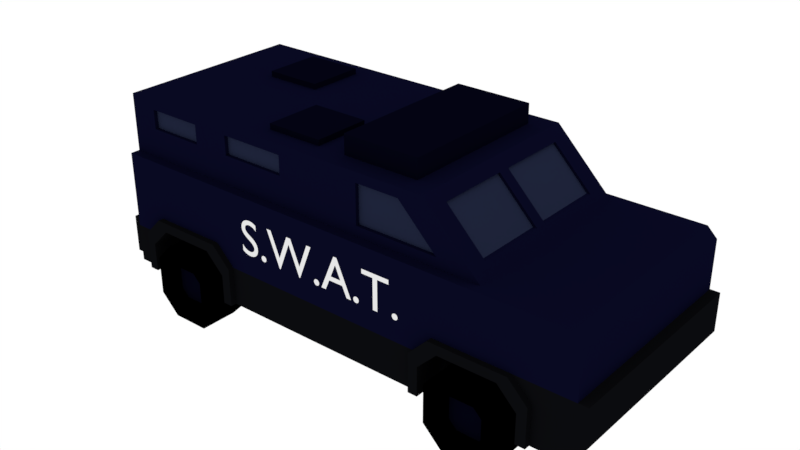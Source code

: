 # Source: SWAT_VEHICLE_1.blend  (saved by Blender 2.79.0; exported with 4.5.12 LTS)
import bpy
from mathutils import Matrix  # noqa: F401  (used for matrix-valued properties, if any)

bpy.ops.wm.read_factory_settings(use_empty=True)
scene = bpy.context.scene
scene.name = 'Scene'

# ---- collections
col_collection_1 = bpy.data.collections.new('Collection 1'); scene.collection.children.link(col_collection_1)

# ---- materials (node trees are filled in below, after node groups)
mat_dark_navy_001 = bpy.data.materials.new('DARK_NAVY.001')
mat_dark_navy_001.alpha_threshold = 0.0
mat_dark_navy_001.roughness = 0.5
mat_white_paint_001 = bpy.data.materials.new('WHITE_PAINT.001')
mat_white_paint_001.alpha_threshold = 0.0
mat_white_paint_001.roughness = 0.5
mat_white_paint_001.line_color = (0.0, 0.0, 0.0, 1.0)
mat_light_blue_001 = bpy.data.materials.new('LIGHT_BLUE.001')
mat_light_blue_001.alpha_threshold = 0.0
mat_light_blue_001.roughness = 0.5
mat_darker_navy_001 = bpy.data.materials.new('DARKER_NAVY.001')
mat_darker_navy_001.alpha_threshold = 0.0
mat_darker_navy_001.roughness = 0.5
mat_black_001 = bpy.data.materials.new('BLACK.001')
mat_black_001.alpha_threshold = 0.0
mat_black_001.roughness = 0.5
mat_black_001.line_color = (0.0, 0.0, 0.0, 1.0)
mat_dark_grey = bpy.data.materials.new('DARK_GREY')
mat_dark_grey.alpha_threshold = 0.0
mat_dark_grey.roughness = 0.5
mat_dark_grey.line_color = (0.0, 0.0, 0.0, 1.0)

# ---- material node trees
mat_dark_navy_001.use_nodes = True; mat_dark_navy_001.node_tree.nodes.clear()
_N = mat_dark_navy_001.node_tree.nodes; _L = mat_dark_navy_001.node_tree.links
n0 = _N.new('ShaderNodeOutputMaterial'); n0.name = 'Material Output'; n0.location = (300, 300)
n1 = _N.new('ShaderNodeBsdfDiffuse'); n1.name = 'Diffuse BSDF'; n1.location = (10, 300)
n1.inputs[0].default_value = (0.002722, 0.002934, 0.01599, 1.0)
_L.new(n1.outputs[0], n0.inputs[0])
n0.is_active_output = True
mat_white_paint_001.use_nodes = True; mat_white_paint_001.node_tree.nodes.clear()
_N = mat_white_paint_001.node_tree.nodes; _L = mat_white_paint_001.node_tree.links
n0 = _N.new('ShaderNodeOutputMaterial'); n0.name = 'Material Output'; n0.location = (300, 300)
n1 = _N.new('ShaderNodeBsdfDiffuse'); n1.name = 'Diffuse BSDF'; n1.location = (10, 300)
_L.new(n1.outputs[0], n0.inputs[0])
n0.is_active_output = True
mat_light_blue_001.use_nodes = True; mat_light_blue_001.node_tree.nodes.clear()
_N = mat_light_blue_001.node_tree.nodes; _L = mat_light_blue_001.node_tree.links
n0 = _N.new('ShaderNodeOutputMaterial'); n0.name = 'Material Output'; n0.location = (300, 300)
n1 = _N.new('ShaderNodeBsdfDiffuse'); n1.name = 'Diffuse BSDF'; n1.location = (10, 300)
n1.inputs[0].default_value = (0.01401, 0.01853, 0.04445, 1.0)
_L.new(n1.outputs[0], n0.inputs[0])
n0.is_active_output = True
mat_darker_navy_001.use_nodes = True; mat_darker_navy_001.node_tree.nodes.clear()
_N = mat_darker_navy_001.node_tree.nodes; _L = mat_darker_navy_001.node_tree.links
n0 = _N.new('ShaderNodeOutputMaterial'); n0.name = 'Material Output'; n0.location = (300, 300)
n1 = _N.new('ShaderNodeBsdfDiffuse'); n1.name = 'Diffuse BSDF'; n1.location = (10, 300)
n1.inputs[0].default_value = (0.001227, 0.001322, 0.006434, 1.0)
_L.new(n1.outputs[0], n0.inputs[0])
n0.is_active_output = True
mat_black_001.use_nodes = True; mat_black_001.node_tree.nodes.clear()
_N = mat_black_001.node_tree.nodes; _L = mat_black_001.node_tree.links
n0 = _N.new('ShaderNodeOutputMaterial'); n0.name = 'Material Output'; n0.location = (300, 300)
n1 = _N.new('ShaderNodeBsdfDiffuse'); n1.name = 'Diffuse BSDF'; n1.location = (10, 300)
n1.inputs[0].default_value = (0.0, 0.0, 0.0, 1.0)
_L.new(n1.outputs[0], n0.inputs[0])
n0.is_active_output = True
mat_dark_grey.use_nodes = True; mat_dark_grey.node_tree.nodes.clear()
_N = mat_dark_grey.node_tree.nodes; _L = mat_dark_grey.node_tree.links
n0 = _N.new('ShaderNodeOutputMaterial'); n0.name = 'Material Output'; n0.location = (300, 300)
n1 = _N.new('ShaderNodeBsdfDiffuse'); n1.name = 'Diffuse BSDF'; n1.location = (10, 300)
n1.inputs[0].default_value = (0.003461, 0.00365, 0.004655, 1.0)
_L.new(n1.outputs[0], n0.inputs[0])
n0.is_active_output = True

# ---- world
world_world = bpy.data.worlds.new('World'); scene.world = world_world
world_world.use_nodes = True; world_world.node_tree.nodes.clear()
_N = world_world.node_tree.nodes; _L = world_world.node_tree.links
n0 = _N.new('ShaderNodeOutputWorld'); n0.name = 'World Output'; n0.location = (300, 300)
n1 = _N.new('ShaderNodeBackground'); n1.name = 'Background'; n1.location = (10, 300)
n1.inputs[0].default_value = (1.0, 1.0, 1.0, 1.0)
_L.new(n1.outputs[0], n0.inputs[0])
n0.is_active_output = True
world_world.color = (0.05088, 0.05088, 0.05088)
world_world.use_sun_shadow = False
world_world.sun_shadow_jitter_overblur = 0.0
world_world.cycles.sampling_method = 'MANUAL'

# ---- meshes
me_cube_006 = bpy.data.meshes.new('Cube.006')
me_cube_006.from_pydata([(-0.35, 1.35, 0.2), (-0.35, 0.85, 0.2), (-0.35, -0.85, 0.2), (-0.5, -0.6, 0.8), (-0.35, -0.35, 0.2), (-0.5, -0.3, 1.1), (-0.55, 1.4, 0.2), (-0.48, 0.05, 1.05), (-0.48, 0.85, 0.95), (-0.48, -0.3793, 0.85), (-0.48, 0.05, 0.85), (-0.55, 0.8, 0.4), (-0.55, -1.1, 0.5), (-0.55, -1.15, 0.5), (-0.48, 0.5, 0.95), (-0.5, 1.5, 0.2), (-0.5, 1.5, 1.1), (-0.4, 1.5, 0.4), (-0.5, 1.5, 0.4), (-0.5, 1.6, 0.2), (-0.5, 1.6, 0.4), (-0.5, 1.5, 0.8), (-0.55, 1.5, 0.2), (-0.55, 1.5, 0.8), (-0.48, 0.5, 1.05), (-0.48, -0.1793, 1.05), (-0.48, 0.85, 1.05), (-0.5, 0.05, 1.05), (-0.5, -0.3793, 0.85), (-0.5, 0.05, 0.85), (-0.5, -0.1793, 1.05), (-0.5, 0.85, 0.95), (-0.5, 0.5, 0.95), (-0.5, 0.85, 1.05), (-0.5, 0.5, 1.05), (-0.48, 1.05, 0.95), (-0.48, 1.05, 1.05), (-0.48, 1.35, 0.95), (-0.48, 1.35, 1.05), (-0.5, 1.35, 0.95), (-0.5, 1.35, 1.05), (-0.5, 1.05, 0.95), (-0.5, 1.05, 1.05), (-0.03, -0.55, 0.85), (-0.4, -0.33, 1.05), (-0.4, 1.48, 0.4), (-0.4, 1.5, 1.05), (-0.4, 1.48, 1.05), (-0.55, -1.05, 0.8), (-0.55, -1.1, 0.75), (-0.55, -0.3, 0.2), (-0.55, -0.9, 0.4), (-0.55, -0.9, 0.2), (-0.58, -0.9, 0.2), (-0.58, -0.85, 0.2), (-0.58, -0.35, 0.2), (-0.58, -0.3, 0.2), (-0.55, -0.4, 0.5), (-0.55, -0.3, 0.4), (-0.55, -0.8, 0.5), (-0.58, -0.4, 0.5), (-0.58, -0.8, 0.5), (-0.58, -0.9, 0.4), (-0.35, -0.75, 0.45), (-0.35, -0.85, 0.35), (-0.35, -0.35, 0.35), (-0.35, -0.45, 0.45), (-0.58, -0.85, 0.35), (-0.58, -0.75, 0.45), (-0.58, -0.45, 0.45), (-0.58, -0.35, 0.35), (-0.58, -0.3001, 0.4), (-0.4, -0.55, 0.85), (-0.4, -0.35, 1.05), (-0.4, -0.53, 0.85), (-0.03, -0.35, 1.05), (-0.55, 0.8, 0.2), (-0.58, 0.8, 0.2), (-0.58, 0.85, 0.2), (-0.58, 1.35, 0.2), (-0.58, 1.4, 0.2), (-0.55, 1.3, 0.5), (-0.55, 1.4, 0.4), (-0.55, 0.9, 0.5), (-0.58, 1.3, 0.5), (-0.58, 0.9, 0.5), (-0.58, 0.8, 0.4), (-0.35, 0.95, 0.45), (-0.35, 0.85, 0.35), (-0.35, 1.35, 0.35), (-0.35, 1.25, 0.45), (-0.58, 0.85, 0.35), (-0.58, 0.95, 0.45), (-0.58, 1.25, 0.45), (-0.58, 1.35, 0.35), (-0.58, 1.4, 0.4), (-0.4, -0.2, 1.1), (-0.4, 0.2, 1.1), (-0.4, -0.2, 1.2), (-0.4, 0.2, 1.2), (-0.03, -0.53, 0.85), (-0.03, -0.33, 1.05), (-0.55, -1.15, 0.3), (-0.55, -1.05, 0.2), (-0.1, 0.35, 1.1), (-0.1, 0.65, 1.1), (-0.4, 0.65, 1.1), (-0.4, 0.35, 1.1), (-0.4, 0.65, 1.13), (-0.1, 0.65, 1.13), (-0.1, 0.35, 1.13), (-0.4, 0.35, 1.13), (-0.55, 0.1593, 0.5863), (-0.55, 0.1324, 0.6515), (-0.55, 0.1033, 0.5863), (-0.55, 0.426, 0.69), (-0.55, 0.4759, 0.5659), (-0.55, 0.5255, 0.69), (-0.55, 0.5514, 0.69), (-0.55, 0.4785, 0.5084), (-0.55, 0.4735, 0.5084), (-0.55, 0.4138, 0.6557), (-0.55, 0.3547, 0.5084), (-0.55, 0.3497, 0.5084), (-0.55, 0.2765, 0.69), (-0.55, 0.3021, 0.69), (-0.55, 0.3512, 0.5659), (-0.55, 0.4014, 0.69), (-0.55, 0.2184, 0.51), (-0.55, 0.192, 0.51), (-0.55, 0.1693, 0.563), (-0.55, 0.09279, 0.563), (-0.55, 0.06876, 0.51), (-0.55, 0.04236, 0.51), (-0.55, 0.1229, 0.6911), (-0.55, 0.1411, 0.6911), (-0.55, 0.2338, 0.5314), (-0.55, 0.235, 0.5331), (-0.55, 0.2363, 0.5346), (-0.55, 0.2378, 0.536), (-0.55, 0.2395, 0.5371), (-0.55, 0.2413, 0.538), (-0.55, 0.2433, 0.5387), (-0.55, 0.2453, 0.5391), (-0.55, 0.2475, 0.5393), (-0.55, 0.2496, 0.5391), (-0.55, 0.2517, 0.5387), (-0.55, 0.2536, 0.538), (-0.55, 0.2555, 0.5371), (-0.55, 0.2572, 0.536), (-0.55, 0.2587, 0.5346), (-0.55, 0.26, 0.5331), (-0.55, 0.2612, 0.5314), (-0.55, 0.2621, 0.5296), (-0.55, 0.2628, 0.5276), (-0.55, 0.2632, 0.5256), (-0.55, 0.2633, 0.5234), (-0.55, 0.2632, 0.5213), (-0.55, 0.2628, 0.5192), (-0.55, 0.2621, 0.5173), (-0.55, 0.2612, 0.5155), (-0.55, 0.26, 0.5138), (-0.55, 0.2587, 0.5123), (-0.55, 0.2572, 0.5109), (-0.55, 0.2555, 0.5098), (-0.55, 0.2536, 0.5088), (-0.55, 0.2517, 0.5082), (-0.55, 0.2496, 0.5077), (-0.55, 0.2475, 0.5076), (-0.55, 0.2453, 0.5077), (-0.55, 0.2433, 0.5082), (-0.55, 0.2413, 0.5088), (-0.55, 0.2395, 0.5098), (-0.55, 0.2378, 0.5109), (-0.55, 0.2363, 0.5123), (-0.55, 0.235, 0.5138), (-0.55, 0.2338, 0.5155), (-0.55, 0.2329, 0.5173), (-0.55, 0.2322, 0.5192), (-0.55, 0.2318, 0.5213), (-0.55, 0.2317, 0.5234), (-0.55, 0.2318, 0.5256), (-0.55, 0.2322, 0.5276), (-0.55, 0.2329, 0.5296), (-0.55, -0.01994, 0.69), (-0.55, -0.01994, 0.6668), (-0.55, -0.08225, 0.6668), (-0.55, -0.08225, 0.51), (-0.55, -0.1081, 0.51), (-0.55, -0.1081, 0.6668), (-0.55, -0.1704, 0.6668), (-0.55, -0.1704, 0.69), (-0.55, -8.309e-05, 0.5155), (-0.55, -0.001004, 0.5173), (-0.55, -0.001685, 0.5192), (-0.55, -0.002109, 0.5213), (-0.55, -0.002254, 0.5234), (-0.55, -0.002109, 0.5256), (-0.55, -0.001685, 0.5276), (-0.55, -0.001004, 0.5296), (-0.55, -8.309e-05, 0.5314), (-0.55, 0.001057, 0.5331), (-0.55, 0.002399, 0.5346), (-0.55, 0.003922, 0.536), (-0.55, 0.005607, 0.5371), (-0.55, 0.007436, 0.538), (-0.55, 0.009388, 0.5387), (-0.55, 0.01144, 0.5391), (-0.55, 0.01359, 0.5393), (-0.55, 0.01573, 0.5391), (-0.55, 0.01778, 0.5387), (-0.55, 0.01974, 0.538), (-0.55, 0.02156, 0.5371), (-0.55, 0.02325, 0.536), (-0.55, 0.02477, 0.5346), (-0.55, 0.02611, 0.5331), (-0.55, 0.02725, 0.5314), (-0.55, 0.02818, 0.5296), (-0.55, 0.02886, 0.5276), (-0.55, 0.02928, 0.5256), (-0.55, 0.02943, 0.5234), (-0.55, 0.02928, 0.5213), (-0.55, 0.02886, 0.5192), (-0.55, 0.02818, 0.5173), (-0.55, 0.02725, 0.5155), (-0.55, 0.02611, 0.5138), (-0.55, 0.02477, 0.5123), (-0.55, 0.02325, 0.5109), (-0.55, 0.02156, 0.5098), (-0.55, 0.01974, 0.5088), (-0.55, 0.01778, 0.5082), (-0.55, 0.01573, 0.5077), (-0.55, 0.01359, 0.5076), (-0.55, 0.01144, 0.5077), (-0.55, 0.009388, 0.5082), (-0.55, 0.007436, 0.5088), (-0.55, 0.005608, 0.5098), (-0.55, 0.003922, 0.5109), (-0.55, 0.002399, 0.5123), (-0.55, 0.001058, 0.5138), (-0.55, 0.5762, 0.5387), (-0.55, 0.5783, 0.5391), (-0.55, 0.5804, 0.5393), (-0.55, 0.5825, 0.5391), (-0.55, 0.5846, 0.5387), (-0.55, 0.5865, 0.538), (-0.55, 0.5884, 0.5371), (-0.55, 0.5901, 0.536), (-0.55, 0.5916, 0.5346), (-0.55, 0.5929, 0.5331), (-0.55, 0.5941, 0.5314), (-0.55, 0.595, 0.5296), (-0.55, 0.5957, 0.5276), (-0.55, 0.5961, 0.5256), (-0.55, 0.5962, 0.5234), (-0.55, 0.5961, 0.5213), (-0.55, 0.5957, 0.5192), (-0.55, 0.595, 0.5173), (-0.55, 0.5941, 0.5155), (-0.55, 0.5929, 0.5138), (-0.55, 0.5916, 0.5123), (-0.55, 0.5901, 0.5109), (-0.55, 0.5884, 0.5098), (-0.55, 0.5865, 0.5088), (-0.55, 0.5846, 0.5082), (-0.55, 0.5825, 0.5077), (-0.55, 0.5804, 0.5076), (-0.55, 0.5783, 0.5077), (-0.55, 0.5762, 0.5082), (-0.55, 0.5742, 0.5088), (-0.55, 0.5724, 0.5098), (-0.55, 0.5707, 0.5109), (-0.55, 0.5692, 0.5123), (-0.55, 0.5679, 0.5138), (-0.55, 0.5667, 0.5155), (-0.55, 0.5658, 0.5173), (-0.55, 0.5651, 0.5192), (-0.55, 0.5647, 0.5213), (-0.55, 0.5646, 0.5234), (-0.55, 0.5647, 0.5256), (-0.55, 0.5651, 0.5276), (-0.55, 0.5658, 0.5296), (-0.55, 0.5667, 0.5314), (-0.55, 0.5679, 0.5331), (-0.55, 0.5692, 0.5346), (-0.55, 0.5707, 0.536), (-0.55, 0.5724, 0.5371), (-0.55, 0.5742, 0.538), (-0.55, -0.2174, 0.5155), (-0.55, -0.2183, 0.5173), (-0.55, -0.219, 0.5192), (-0.55, -0.2194, 0.5213), (-0.55, -0.2195, 0.5234), (-0.55, -0.2194, 0.5256), (-0.55, -0.219, 0.5276), (-0.55, -0.2183, 0.5296), (-0.55, -0.2174, 0.5314), (-0.55, -0.2162, 0.5331), (-0.55, -0.2149, 0.5346), (-0.55, -0.2134, 0.536), (-0.55, -0.2117, 0.5371), (-0.55, -0.2098, 0.538), (-0.55, -0.2079, 0.5387), (-0.55, -0.2058, 0.5391), (-0.55, -0.2037, 0.5393), (-0.55, -0.2015, 0.5391), (-0.55, -0.1995, 0.5387), (-0.55, -0.1975, 0.538), (-0.55, -0.1957, 0.5371), (-0.55, -0.194, 0.536), (-0.55, -0.1925, 0.5346), (-0.55, -0.1912, 0.5331), (-0.55, -0.19, 0.5314), (-0.55, -0.1891, 0.5296), (-0.55, -0.1884, 0.5276), (-0.55, -0.188, 0.5256), (-0.55, -0.1878, 0.5234), (-0.55, -0.188, 0.5213), (-0.55, -0.1884, 0.5192), (-0.55, -0.1891, 0.5173), (-0.55, -0.19, 0.5155), (-0.55, -0.1912, 0.5138), (-0.55, -0.1925, 0.5123), (-0.55, -0.194, 0.5109), (-0.55, -0.1957, 0.5098), (-0.55, -0.1975, 0.5088), (-0.55, -0.1995, 0.5082), (-0.55, -0.2015, 0.5077), (-0.55, -0.2037, 0.5076), (-0.55, -0.2058, 0.5077), (-0.55, -0.2079, 0.5082), (-0.55, -0.2098, 0.5088), (-0.55, -0.2117, 0.5098), (-0.55, -0.2134, 0.5109), (-0.55, -0.2149, 0.5123), (-0.55, -0.2162, 0.5138), (-0.55, 0.6319, 0.5214), (-0.55, 0.6278, 0.5261), (-0.55, 0.6242, 0.5312), (-0.55, 0.6214, 0.5369), (-0.55, 0.6193, 0.543), (-0.55, 0.6181, 0.5495), (-0.55, 0.6176, 0.5564), (-0.55, 0.6192, 0.5696), (-0.55, 0.6234, 0.5807), (-0.55, 0.6298, 0.59), (-0.55, 0.6378, 0.5979), (-0.55, 0.6469, 0.6047), (-0.55, 0.6566, 0.6106), (-0.55, 0.6662, 0.6161), (-0.55, 0.6753, 0.6215), (-0.55, 0.6833, 0.627), (-0.55, 0.6897, 0.633), (-0.55, 0.694, 0.6398), (-0.55, 0.6955, 0.6478), (-0.55, 0.6953, 0.6509), (-0.55, 0.6945, 0.6538), (-0.55, 0.6934, 0.6565), (-0.55, 0.6918, 0.659), (-0.55, 0.6898, 0.6612), (-0.55, 0.6875, 0.6632), (-0.55, 0.6848, 0.665), (-0.55, 0.6818, 0.6664), (-0.55, 0.6785, 0.6676), (-0.55, 0.6749, 0.6685), (-0.55, 0.671, 0.669), (-0.55, 0.667, 0.6692), (-0.55, 0.6639, 0.6691), (-0.55, 0.6607, 0.6688), (-0.55, 0.6574, 0.6683), (-0.55, 0.654, 0.6675), (-0.55, 0.6506, 0.6665), (-0.55, 0.6471, 0.6652), (-0.55, 0.6435, 0.6637), (-0.55, 0.6398, 0.6617), (-0.55, 0.6361, 0.6595), (-0.55, 0.6323, 0.6569), (-0.55, 0.6286, 0.6538), (-0.55, 0.6247, 0.6504), (-0.55, 0.6247, 0.6797), (-0.55, 0.6279, 0.6818), (-0.55, 0.6312, 0.6836), (-0.55, 0.6344, 0.6853), (-0.55, 0.6377, 0.6868), (-0.55, 0.6411, 0.6881), (-0.55, 0.6444, 0.6892), (-0.55, 0.6478, 0.6902), (-0.55, 0.6512, 0.691), (-0.55, 0.6546, 0.6916), (-0.55, 0.658, 0.692), (-0.55, 0.6614, 0.6923), (-0.55, 0.6649, 0.6924), (-0.55, 0.6729, 0.692), (-0.55, 0.6804, 0.6909), (-0.55, 0.6873, 0.689), (-0.55, 0.6937, 0.6865), (-0.55, 0.6995, 0.6832), (-0.55, 0.7046, 0.6794), (-0.55, 0.709, 0.6749), (-0.55, 0.7127, 0.6698), (-0.55, 0.7156, 0.6642), (-0.55, 0.7178, 0.6581), (-0.55, 0.7191, 0.6515), (-0.55, 0.7195, 0.6444), (-0.55, 0.718, 0.6329), (-0.55, 0.7138, 0.6231), (-0.55, 0.7074, 0.6146), (-0.55, 0.6993, 0.6071), (-0.55, 0.6902, 0.6005), (-0.55, 0.6806, 0.5944), (-0.55, 0.6709, 0.5885), (-0.55, 0.6618, 0.5827), (-0.55, 0.6538, 0.5765), (-0.55, 0.6474, 0.5698), (-0.55, 0.6432, 0.5622), (-0.55, 0.6416, 0.5535), (-0.55, 0.6418, 0.551), (-0.55, 0.6424, 0.5484), (-0.55, 0.6434, 0.5458), (-0.55, 0.6448, 0.5432), (-0.55, 0.6466, 0.5407), (-0.55, 0.6488, 0.5384), (-0.55, 0.6514, 0.5363), (-0.55, 0.6544, 0.5345), (-0.55, 0.6579, 0.533), (-0.55, 0.6618, 0.5318), (-0.55, 0.6662, 0.5311), (-0.55, 0.6709, 0.5308), (-0.55, 0.6753, 0.531), (-0.55, 0.6797, 0.5316), (-0.55, 0.684, 0.5325), (-0.55, 0.6882, 0.5339), (-0.55, 0.6923, 0.5355), (-0.55, 0.6964, 0.5376), (-0.55, 0.7004, 0.54), (-0.55, 0.7042, 0.5427), (-0.55, 0.708, 0.5458), (-0.55, 0.7116, 0.5492), (-0.55, 0.7151, 0.5529), (-0.55, 0.7185, 0.557), (-0.55, 0.7185, 0.5242), (-0.55, 0.7147, 0.5215), (-0.55, 0.7109, 0.5191), (-0.55, 0.707, 0.5168), (-0.55, 0.703, 0.5149), (-0.55, 0.699, 0.5131), (-0.55, 0.6949, 0.5117), (-0.55, 0.6907, 0.5104), (-0.55, 0.6865, 0.5094), (-0.55, 0.682, 0.5086), (-0.55, 0.6775, 0.508), (-0.55, 0.6729, 0.5077), (-0.55, 0.668, 0.5076), (-0.55, 0.6609, 0.508), (-0.55, 0.6542, 0.5093), (-0.55, 0.6479, 0.5113), (-0.55, 0.6421, 0.514), (-0.55, 0.6367, 0.5174), (-0.6, -0.7, 0.2586), (-0.6, -0.6586, 0.3), (-0.6, -0.6586, 0.1), (-0.6, -0.7, 0.1414), (-0.6, -0.5414, 0.3), (-0.6, -0.5, 0.2586), (-0.6, -0.5, 0.1414), (-0.6, -0.5414, 0.1), (-0.4, -0.7, 0.4), (-0.4, -0.8, 0.3), (-0.4, -0.8, 0.1), (-0.4, -0.7, 5.96e-08), (-0.4, -0.4, 0.3), (-0.4, -0.5, 0.4), (-0.4, -0.5, 5.96e-08), (-0.4, -0.4, 0.1), (-0.6, -0.5, 5.96e-08), (-0.6, -0.4, 0.1), (-0.6, -0.8, 0.1), (-0.6, -0.7, 5.96e-08), (-0.6, -0.7, 0.4), (-0.6, -0.8, 0.3), (-0.6, -0.4, 0.3), (-0.6, -0.5, 0.4), (-0.6, 1.0, 0.2586), (-0.6, 1.041, 0.3), (-0.6, 1.041, 0.1), (-0.6, 1.0, 0.1414), (-0.6, 1.159, 0.3), (-0.6, 1.2, 0.2586), (-0.6, 1.2, 0.1414), (-0.6, 1.159, 0.1), (-0.4, 1.0, 0.4), (-0.4, 0.9, 0.3), (-0.4, 0.9, 0.1), (-0.4, 1.0, 5.96e-08), (-0.4, 1.3, 0.3), (-0.4, 1.2, 0.4), (-0.4, 1.2, 5.96e-08), (-0.4, 1.3, 0.1), (-0.6, 1.2, 5.96e-08), (-0.6, 1.3, 0.1), (-0.6, 0.9, 0.1), (-0.6, 1.0, 5.96e-08), (-0.6, 1.0, 0.4), (-0.6, 0.9, 0.3), (-0.6, 1.3, 0.3), (-0.6, 1.2, 0.4), (-0.55, -0.5414, 0.1), (-0.55, -0.5, 0.1414), (-0.55, -0.7, 0.1414), (-0.55, -0.6586, 0.1), (-0.55, -0.6586, 0.3), (-0.55, -0.7, 0.2586), (-0.55, -0.5, 0.2586), (-0.55, -0.5414, 0.3), (-0.55, 1.159, 0.1), (-0.55, 1.2, 0.1414), (-0.55, 1.0, 0.1414), (-0.55, 1.041, 0.1), (-0.55, 1.041, 0.3), (-0.55, 1.0, 0.2586), (-0.55, 1.2, 0.2586), (-0.55, 1.159, 0.3), (-0.55, 1.5, 0.4), (0.35, 1.35, 0.2), (0.35, 0.85, 0.2), (0.35, -0.85, 0.2), (0.5, -0.6, 0.8), (0.0, -0.6, 0.8), (0.0, -0.2, 1.1), (0.35, -0.35, 0.2), (0.5, -0.3, 1.1), (0.0, -1.1, 0.5), (0.55, 1.4, 0.2), (0.0, -1.15, 0.5), (0.48, 0.05, 1.05), (0.0, -0.55, 0.85), (0.48, 0.85, 0.95), (0.48, -0.3793, 0.85), (0.48, 0.05, 0.85), (0.55, 0.8, 0.4), (0.55, -1.1, 0.5), (0.55, -1.15, 0.5), (0.48, 0.5, 0.95), (0.5, 1.5, 0.2), (0.5, 1.5, 1.1), (0.0, 1.5, 1.1), (0.4, 1.5, 0.4), (0.5, 1.5, 0.4), (0.5, 1.6, 0.2), (0.0, 1.6, 0.2), (0.5, 1.6, 0.4), (0.0, 1.6, 0.4), (0.5, 1.5, 0.8), (0.55, 1.5, 0.2), (0.55, 1.5, 0.8), (0.48, 0.5, 1.05), (0.48, -0.1793, 1.05), (0.0, -0.35, 1.05), (0.48, 0.85, 1.05), (0.5, 0.05, 1.05), (0.5, -0.3793, 0.85), (0.5, 0.05, 0.85), (0.5, -0.1793, 1.05), (0.5, 0.85, 0.95), (0.5, 0.5, 0.95), (0.5, 0.85, 1.05), (0.5, 0.5, 1.05), (0.48, 1.05, 0.95), (0.48, 1.05, 1.05), (0.48, 1.35, 0.95), (0.48, 1.35, 1.05), (0.5, 1.35, 0.95), (0.5, 1.35, 1.05), (0.5, 1.05, 0.95), (0.5, 1.05, 1.05), (0.03, -0.55, 0.85), (0.4, -0.33, 1.05), (0.0, 1.5, 1.05), (0.4, 1.48, 0.4), (0.4, 1.5, 1.05), (0.0, 1.48, 0.4), (0.0, 1.48, 1.05), (0.4, 1.48, 1.05), (0.0, -1.1, 0.75), (0.0, -1.05, 0.8), (0.55, -1.05, 0.8), (0.55, -1.1, 0.75), (0.55, -0.3, 0.2), (0.55, -0.9, 0.4), (0.55, -0.9, 0.2), (0.58, -0.9, 0.2), (0.58, -0.85, 0.2), (0.58, -0.35, 0.2), (0.58, -0.3, 0.2), (0.55, -0.4, 0.5), (0.55, -0.3, 0.4), (0.55, -0.8, 0.5), (0.58, -0.4, 0.5), (0.58, -0.8, 0.5), (0.58, -0.9, 0.4), (0.35, -0.75, 0.45), (0.35, -0.85, 0.35), (0.35, -0.35, 0.35), (0.35, -0.45, 0.45), (0.58, -0.85, 0.35), (0.58, -0.75, 0.45), (0.58, -0.45, 0.45), (0.58, -0.35, 0.35), (0.58, -0.3001, 0.4), (0.4, -0.55, 0.85), (0.4, -0.35, 1.05), (0.4, -0.53, 0.85), (0.03, -0.35, 1.05), (0.55, 0.8, 0.2), (0.58, 0.8, 0.2), (0.58, 0.85, 0.2), (0.58, 1.35, 0.2), (0.58, 1.4, 0.2), (0.55, 1.3, 0.5), (0.55, 1.4, 0.4), (0.55, 0.9, 0.5), (0.58, 1.3, 0.5), (0.58, 0.9, 0.5), (0.58, 0.8, 0.4), (0.35, 0.95, 0.45), (0.35, 0.85, 0.35), (0.35, 1.35, 0.35), (0.35, 1.25, 0.45), (0.58, 0.85, 0.35), (0.58, 0.95, 0.45), (0.58, 1.25, 0.45), (0.58, 1.35, 0.35), (0.58, 1.4, 0.4), (0.0, 0.2, 1.1), (0.4, -0.2, 1.1), (0.4, 0.2, 1.1), (0.0, -0.2, 1.2), (0.0, 0.2, 1.2), (0.4, -0.2, 1.2), (0.4, 0.2, 1.2), (0.03, -0.53, 0.85), (0.03, -0.33, 1.05), (0.0, -1.05, 0.2), (0.0, -1.15, 0.3), (0.55, -1.15, 0.3), (0.55, -1.05, 0.2), (0.0, -0.3, 1.1), (0.0, 0.9, 1.1), (0.1, 0.85, 1.1), (0.1, 1.15, 1.1), (0.0, 0.6, 1.1), (0.4, 1.15, 1.1), (0.4, 0.85, 1.1), (0.4, 1.15, 1.13), (0.1, 1.15, 1.13), (0.1, 0.85, 1.13), (0.4, 0.85, 1.13), (0.6, -0.7, 0.2586), (0.6, -0.6586, 0.3), (0.6, -0.6586, 0.1), (0.6, -0.7, 0.1414), (0.6, -0.5414, 0.3), (0.6, -0.5, 0.2586), (0.6, -0.5, 0.1414), (0.6, -0.5414, 0.1), (0.4, -0.7, 0.4), (0.4, -0.8, 0.3), (0.4, -0.8, 0.1), (0.4, -0.7, 5.96e-08), (0.4, -0.4, 0.3), (0.4, -0.5, 0.4), (0.4, -0.5, 5.96e-08), (0.4, -0.4, 0.1), (0.6, -0.5, 5.96e-08), (0.6, -0.4, 0.1), (0.6, -0.8, 0.1), (0.6, -0.7, 5.96e-08), (0.6, -0.7, 0.4), (0.6, -0.8, 0.3), (0.6, -0.4, 0.3), (0.6, -0.5, 0.4), (0.6, 1.0, 0.2586), (0.6, 1.041, 0.3), (0.6, 1.041, 0.1), (0.6, 1.0, 0.1414), (0.6, 1.159, 0.3), (0.6, 1.2, 0.2586), (0.6, 1.2, 0.1414), (0.6, 1.159, 0.1), (0.4, 1.0, 0.4), (0.4, 0.9, 0.3), (0.4, 0.9, 0.1), (0.4, 1.0, 5.96e-08), (0.4, 1.3, 0.3), (0.4, 1.2, 0.4), (0.4, 1.2, 5.96e-08), (0.4, 1.3, 0.1), (0.6, 1.2, 5.96e-08), (0.6, 1.3, 0.1), (0.6, 0.9, 0.1), (0.6, 1.0, 5.96e-08), (0.6, 1.0, 0.4), (0.6, 0.9, 0.3), (0.6, 1.3, 0.3), (0.6, 1.2, 0.4), (0.55, -0.5414, 0.1), (0.55, -0.5, 0.1414), (0.55, -0.7, 0.1414), (0.55, -0.6586, 0.1), (0.55, -0.6586, 0.3), (0.55, -0.7, 0.2586), (0.55, -0.5, 0.2586), (0.55, -0.5414, 0.3), (0.55, 1.159, 0.1), (0.55, 1.2, 0.1414), (0.55, 1.0, 0.1414), (0.55, 1.041, 0.1), (0.55, 1.041, 0.3), (0.55, 1.0, 0.2586), (0.55, 1.2, 0.2586), (0.55, 1.159, 0.3), (0.55, 1.5, 0.4), (0.55, 0.3407, 0.5863), (0.55, 0.3676, 0.6515), (0.55, 0.3967, 0.5863), (0.55, 0.07404, 0.69), (0.55, 0.02415, 0.5659), (0.55, -0.02549, 0.69), (0.55, -0.05136, 0.69), (0.55, 0.02151, 0.5084), (0.55, 0.02652, 0.5084), (0.55, 0.08619, 0.6557), (0.55, 0.1453, 0.5084), (0.55, 0.1503, 0.5084), (0.55, 0.2235, 0.69), (0.55, 0.1979, 0.69), (0.55, 0.1488, 0.5659), (0.55, 0.09859, 0.69), (0.55, 0.2815, 0.51), (0.55, 0.3079, 0.51), (0.55, 0.3307, 0.563), (0.55, 0.4072, 0.563), (0.55, 0.4312, 0.51), (0.55, 0.4576, 0.51), (0.55, 0.3771, 0.6911), (0.55, 0.3589, 0.6911), (0.55, 0.2662, 0.5314), (0.55, 0.265, 0.5331), (0.55, 0.2637, 0.5346), (0.55, 0.2622, 0.536), (0.55, 0.2605, 0.5371), (0.55, 0.2587, 0.538), (0.55, 0.2567, 0.5387), (0.55, 0.2546, 0.5391), (0.55, 0.2525, 0.5393), (0.55, 0.2504, 0.5391), (0.55, 0.2483, 0.5387), (0.55, 0.2464, 0.538), (0.55, 0.2445, 0.5371), (0.55, 0.2428, 0.536), (0.55, 0.2413, 0.5346), (0.55, 0.24, 0.5331), (0.55, 0.2388, 0.5314), (0.55, 0.2379, 0.5296), (0.55, 0.2372, 0.5276), (0.55, 0.2368, 0.5256), (0.55, 0.2367, 0.5234), (0.55, 0.2368, 0.5213), (0.55, 0.2372, 0.5192), (0.55, 0.2379, 0.5173), (0.55, 0.2388, 0.5155), (0.55, 0.24, 0.5138), (0.55, 0.2413, 0.5123), (0.55, 0.2428, 0.5109), (0.55, 0.2445, 0.5098), (0.55, 0.2464, 0.5088), (0.55, 0.2483, 0.5082), (0.55, 0.2504, 0.5077), (0.55, 0.2525, 0.5076), (0.55, 0.2546, 0.5077), (0.55, 0.2567, 0.5082), (0.55, 0.2587, 0.5088), (0.55, 0.2605, 0.5098), (0.55, 0.2622, 0.5109), (0.55, 0.2637, 0.5123), (0.55, 0.265, 0.5138), (0.55, 0.2662, 0.5155), (0.55, 0.2671, 0.5173), (0.55, 0.2678, 0.5192), (0.55, 0.2682, 0.5213), (0.55, 0.2683, 0.5234), (0.55, 0.2682, 0.5256), (0.55, 0.2678, 0.5276), (0.55, 0.2671, 0.5296), (0.55, 0.5199, 0.69), (0.55, 0.5199, 0.6668), (0.55, 0.5822, 0.6668), (0.55, 0.5822, 0.51), (0.55, 0.6081, 0.51), (0.55, 0.6081, 0.6668), (0.55, 0.6704, 0.6668), (0.55, 0.6704, 0.69), (0.55, 0.5001, 0.5155), (0.55, 0.501, 0.5173), (0.55, 0.5017, 0.5192), (0.55, 0.5021, 0.5213), (0.55, 0.5022, 0.5234), (0.55, 0.5021, 0.5256), (0.55, 0.5017, 0.5276), (0.55, 0.501, 0.5296), (0.55, 0.5001, 0.5314), (0.55, 0.4989, 0.5331), (0.55, 0.4976, 0.5346), (0.55, 0.4961, 0.536), (0.55, 0.4944, 0.5371), (0.55, 0.4926, 0.538), (0.55, 0.4906, 0.5387), (0.55, 0.4886, 0.5391), (0.55, 0.4864, 0.5393), (0.55, 0.4843, 0.5391), (0.55, 0.4822, 0.5387), (0.55, 0.4803, 0.538), (0.55, 0.4784, 0.5371), (0.55, 0.4767, 0.536), (0.55, 0.4752, 0.5346), (0.55, 0.4739, 0.5331), (0.55, 0.4727, 0.5314), (0.55, 0.4718, 0.5296), (0.55, 0.4711, 0.5276), (0.55, 0.4707, 0.5256), (0.55, 0.4706, 0.5234), (0.55, 0.4707, 0.5213), (0.55, 0.4711, 0.5192), (0.55, 0.4718, 0.5173), (0.55, 0.4727, 0.5155), (0.55, 0.4739, 0.5138), (0.55, 0.4752, 0.5123), (0.55, 0.4767, 0.5109), (0.55, 0.4784, 0.5098), (0.55, 0.4803, 0.5088), (0.55, 0.4822, 0.5082), (0.55, 0.4843, 0.5077), (0.55, 0.4864, 0.5076), (0.55, 0.4886, 0.5077), (0.55, 0.4906, 0.5082), (0.55, 0.4926, 0.5088), (0.55, 0.4944, 0.5098), (0.55, 0.4961, 0.5109), (0.55, 0.4976, 0.5123), (0.55, 0.4989, 0.5138), (0.55, -0.0762, 0.5387), (0.55, -0.07826, 0.5391), (0.55, -0.0804, 0.5393), (0.55, -0.08254, 0.5391), (0.55, -0.0846, 0.5387), (0.55, -0.08655, 0.538), (0.55, -0.08838, 0.5371), (0.55, -0.09006, 0.536), (0.55, -0.09159, 0.5346), (0.55, -0.09293, 0.5331), (0.55, -0.09407, 0.5314), (0.55, -0.09499, 0.5296), (0.55, -0.09567, 0.5276), (0.55, -0.09609, 0.5256), (0.55, -0.09624, 0.5234), (0.55, -0.09609, 0.5213), (0.55, -0.09567, 0.5192), (0.55, -0.09499, 0.5173), (0.55, -0.09407, 0.5155), (0.55, -0.09293, 0.5138), (0.55, -0.09159, 0.5123), (0.55, -0.09006, 0.5109), (0.55, -0.08838, 0.5098), (0.55, -0.08655, 0.5088), (0.55, -0.0846, 0.5082), (0.55, -0.08254, 0.5077), (0.55, -0.0804, 0.5076), (0.55, -0.07826, 0.5077), (0.55, -0.0762, 0.5082), (0.55, -0.07425, 0.5088), (0.55, -0.07242, 0.5098), (0.55, -0.07073, 0.5109), (0.55, -0.06921, 0.5123), (0.55, -0.06787, 0.5138), (0.55, -0.06673, 0.5155), (0.55, -0.06581, 0.5173), (0.55, -0.06513, 0.5192), (0.55, -0.0647, 0.5213), (0.55, -0.06456, 0.5234), (0.55, -0.0647, 0.5256), (0.55, -0.06513, 0.5276), (0.55, -0.06581, 0.5296), (0.55, -0.06673, 0.5314), (0.55, -0.06787, 0.5331), (0.55, -0.06921, 0.5346), (0.55, -0.07073, 0.536), (0.55, -0.07242, 0.5371), (0.55, -0.07425, 0.538), (0.55, 0.7174, 0.5155), (0.55, 0.7183, 0.5173), (0.55, 0.719, 0.5192), (0.55, 0.7194, 0.5213), (0.55, 0.7195, 0.5234), (0.55, 0.7194, 0.5256), (0.55, 0.719, 0.5276), (0.55, 0.7183, 0.5296), (0.55, 0.7174, 0.5314), (0.55, 0.7162, 0.5331), (0.55, 0.7149, 0.5346), (0.55, 0.7133, 0.536), (0.55, 0.7117, 0.5371), (0.55, 0.7098, 0.538), (0.55, 0.7079, 0.5387), (0.55, 0.7058, 0.5391), (0.55, 0.7037, 0.5393), (0.55, 0.7015, 0.5391), (0.55, 0.6995, 0.5387), (0.55, 0.6975, 0.538), (0.55, 0.6957, 0.5371), (0.55, 0.694, 0.536), (0.55, 0.6925, 0.5346), (0.55, 0.6912, 0.5331), (0.55, 0.69, 0.5314), (0.55, 0.6891, 0.5296), (0.55, 0.6884, 0.5276), (0.55, 0.688, 0.5256), (0.55, 0.6878, 0.5234), (0.55, 0.688, 0.5213), (0.55, 0.6884, 0.5192), (0.55, 0.6891, 0.5173), (0.55, 0.69, 0.5155), (0.55, 0.6912, 0.5138), (0.55, 0.6925, 0.5123), (0.55, 0.694, 0.5109), (0.55, 0.6957, 0.5098), (0.55, 0.6975, 0.5088), (0.55, 0.6995, 0.5082), (0.55, 0.7015, 0.5077), (0.55, 0.7037, 0.5076), (0.55, 0.7058, 0.5077), (0.55, 0.7079, 0.5082), (0.55, 0.7098, 0.5088), (0.55, 0.7117, 0.5098), (0.55, 0.7133, 0.5109), (0.55, 0.7149, 0.5123), (0.55, 0.7162, 0.5138), (0.55, -0.1319, 0.5214), (0.55, -0.1278, 0.5261), (0.55, -0.1242, 0.5312), (0.55, -0.1214, 0.5369), (0.55, -0.1193, 0.543), (0.55, -0.1181, 0.5495), (0.55, -0.1176, 0.5564), (0.55, -0.1192, 0.5696), (0.55, -0.1234, 0.5807), (0.55, -0.1298, 0.59), (0.55, -0.1378, 0.5979), (0.55, -0.1469, 0.6047), (0.55, -0.1566, 0.6106), (0.55, -0.1662, 0.6161), (0.55, -0.1753, 0.6215), (0.55, -0.1833, 0.627), (0.55, -0.1897, 0.633), (0.55, -0.194, 0.6398), (0.55, -0.1955, 0.6478), (0.55, -0.1953, 0.6509), (0.55, -0.1945, 0.6538), (0.55, -0.1934, 0.6565), (0.55, -0.1918, 0.659), (0.55, -0.1898, 0.6612), (0.55, -0.1875, 0.6632), (0.55, -0.1848, 0.665), (0.55, -0.1818, 0.6664), (0.55, -0.1785, 0.6676), (0.55, -0.1749, 0.6685), (0.55, -0.171, 0.669), (0.55, -0.167, 0.6692), (0.55, -0.1639, 0.6691), (0.55, -0.1607, 0.6688), (0.55, -0.1574, 0.6683), (0.55, -0.154, 0.6675), (0.55, -0.1506, 0.6665), (0.55, -0.1471, 0.6652), (0.55, -0.1435, 0.6637), (0.55, -0.1398, 0.6617), (0.55, -0.1361, 0.6595), (0.55, -0.1324, 0.6569), (0.55, -0.1286, 0.6538), (0.55, -0.1248, 0.6504), (0.55, -0.1248, 0.6797), (0.55, -0.1279, 0.6818), (0.55, -0.1312, 0.6836), (0.55, -0.1344, 0.6853), (0.55, -0.1377, 0.6868), (0.55, -0.1411, 0.6881), (0.55, -0.1444, 0.6892), (0.55, -0.1478, 0.6902), (0.55, -0.1512, 0.691), (0.55, -0.1546, 0.6916), (0.55, -0.158, 0.692), (0.55, -0.1614, 0.6923), (0.55, -0.1649, 0.6924), (0.55, -0.1729, 0.692), (0.55, -0.1804, 0.6909), (0.55, -0.1873, 0.689), (0.55, -0.1937, 0.6865), (0.55, -0.1995, 0.6832), (0.55, -0.2046, 0.6794), (0.55, -0.209, 0.6749), (0.55, -0.2127, 0.6698), (0.55, -0.2156, 0.6642), (0.55, -0.2178, 0.6581), (0.55, -0.2191, 0.6515), (0.55, -0.2195, 0.6444), (0.55, -0.218, 0.6329), (0.55, -0.2138, 0.6231), (0.55, -0.2074, 0.6146), (0.55, -0.1993, 0.6071), (0.55, -0.1902, 0.6005), (0.55, -0.1806, 0.5944), (0.55, -0.1709, 0.5885), (0.55, -0.1618, 0.5827), (0.55, -0.1538, 0.5765), (0.55, -0.1474, 0.5698), (0.55, -0.1432, 0.5622), (0.55, -0.1416, 0.5535), (0.55, -0.1418, 0.551), (0.55, -0.1424, 0.5484), (0.55, -0.1434, 0.5458), (0.55, -0.1448, 0.5432), (0.55, -0.1466, 0.5407), (0.55, -0.1488, 0.5384), (0.55, -0.1514, 0.5363), (0.55, -0.1544, 0.5345), (0.55, -0.1579, 0.533), (0.55, -0.1618, 0.5318), (0.55, -0.1662, 0.5311), (0.55, -0.1709, 0.5308), (0.55, -0.1753, 0.531), (0.55, -0.1797, 0.5316), (0.55, -0.184, 0.5325), (0.55, -0.1882, 0.5339), (0.55, -0.1923, 0.5355), (0.55, -0.1964, 0.5376), (0.55, -0.2004, 0.54), (0.55, -0.2042, 0.5427), (0.55, -0.208, 0.5458), (0.55, -0.2116, 0.5492), (0.55, -0.2151, 0.5529), (0.55, -0.2185, 0.557), (0.55, -0.2185, 0.5242), (0.55, -0.2147, 0.5215), (0.55, -0.2109, 0.5191), (0.55, -0.207, 0.5168), (0.55, -0.2031, 0.5149), (0.55, -0.199, 0.5131), (0.55, -0.1949, 0.5117), (0.55, -0.1908, 0.5104), (0.55, -0.1865, 0.5094), (0.55, -0.1821, 0.5086), (0.55, -0.1775, 0.508), (0.55, -0.1729, 0.5077), (0.55, -0.168, 0.5076), (0.55, -0.161, 0.508), (0.55, -0.1542, 0.5093), (0.55, -0.1479, 0.5113), (0.55, -0.1421, 0.514), (0.55, -0.1367, 0.5174)], [], [(107, 104, 110, 111), (40, 16, 21, 39), (9, 10, 29, 28), (65, 66, 69, 70), (66, 63, 68, 69), (35, 41, 42, 36), (2, 64, 63, 66, 65, 4), (88, 91, 92, 87), (4, 65, 70, 55), (26, 33, 31, 8), (583, 584, 48, 49), (64, 67, 68, 63), (9, 25, 7, 10), (50, 56, 71, 58), (25, 30, 27, 7), (583, 49, 12, 531), (27, 34, 32, 29), (38, 36, 42, 40), (64, 2, 54, 67), (18, 20, 19, 15), (9, 28, 30, 25), (551, 20, 18, 17, 45, 580), (522, 18, 15, 22), (5, 646, 528, 96), (13, 533, 531, 12), (584, 527, 3, 21, 23, 48), (69, 68, 67, 54, 53, 62, 61, 60, 71, 56, 55, 70), (549, 19, 20, 551), (14, 24, 26, 8), (24, 34, 33, 26), (89, 90, 93, 94), (8, 31, 32, 14), (90, 87, 92, 93), (37, 35, 36, 38), (7, 27, 29, 10), (0, 89, 94, 79), (14, 32, 34, 24), (580, 45, 47, 581), (577, 581, 47, 46), (51, 62, 53, 52), (57, 60, 61, 59), (37, 39, 41, 35), (51, 59, 61, 62), (57, 58, 71, 60), (1, 88, 87, 90, 89, 0), (38, 40, 39, 37), (46, 47, 45, 17), (41, 31, 33, 42), (43, 100, 74, 72), (72, 73, 5, 3), (527, 535, 43, 72, 3), (5, 73, 75, 557, 646), (72, 74, 44, 73), (73, 44, 101, 75), (44, 74, 100, 101), (6, 80, 95, 82), (88, 1, 78, 91), (93, 92, 91, 78, 77, 86, 85, 84, 95, 80, 79, 94), (11, 86, 77, 76), (81, 84, 85, 83), (11, 83, 85, 86), (81, 82, 95, 84), (636, 637, 99, 98), (97, 99, 637, 633), (528, 636, 98, 96), (96, 98, 99, 97), (28, 29, 32, 31, 41, 39, 21, 3, 5, 16, 40, 42, 33, 34, 27, 30), (642, 643, 102, 103), (13, 102, 643, 533), (633, 650, 104, 107, 106, 105, 647, 545, 16, 5, 96, 97), (650, 647, 105, 104), (105, 106, 108, 109), (76, 77, 78, 1, 0, 79, 80, 6, 22, 15, 19, 549, 642, 103, 52, 53, 54, 2, 4, 55, 56, 50), (104, 105, 109, 110), (106, 107, 111, 108), (109, 108, 111, 110), (293, 294, 295, 296, 297, 298, 299, 300, 301, 302, 303, 304, 305, 306, 307, 308, 309, 310, 311, 312, 313, 314, 315, 316, 317, 318, 319, 320, 321, 322, 323, 324, 325, 326, 327, 328, 329, 330, 331, 332, 333, 334, 335, 288, 289, 290, 291, 292), (189, 190, 191, 184, 185, 186, 187, 188), (186, 185, 134, 133, 220, 219, 218, 217, 216, 215, 214, 213, 212, 211, 210, 209, 208, 207, 206, 205, 204, 203, 202, 201, 200, 199, 198, 197, 196, 187), (197, 198, 199, 200, 201, 202, 203, 204, 205, 206, 207, 208, 209, 210, 211, 212, 213, 214, 215, 216, 217, 218, 219, 220, 221, 222, 223, 224, 225, 226, 227, 228, 229, 230, 231, 232, 233, 234, 235, 236, 237, 238, 239, 192, 193, 194, 195, 196), (134, 135, 128, 112, 113, 114, 133), (114, 113, 112), (114, 112, 128, 129, 130, 131, 132, 133), (174, 175, 176, 177, 178, 179, 180, 181, 182, 183, 136, 137, 138, 139, 140, 141, 142, 143, 144, 145, 146, 147, 148, 149, 150, 151, 152, 153, 154, 155, 156, 157, 158, 159, 160, 161, 162, 163, 164, 165, 166, 167, 168, 169, 170, 171, 172, 173), (124, 125, 126, 127, 115, 116, 117, 118, 119, 120, 121, 122, 123), (118, 385, 384, 383, 382, 381, 380, 379, 378, 377, 376, 375, 374, 373, 372, 371, 370, 369, 368, 367, 366, 365, 364, 363, 362, 361, 360, 359, 358, 357, 356, 355, 354, 353, 352, 351, 350, 349, 348, 347, 346, 345, 344, 343, 342, 341, 340, 339, 338, 337, 254, 253, 252, 251, 250, 249, 248, 247, 246, 245, 244, 243, 242, 241, 240, 287, 286, 285, 284, 283, 282, 281, 280, 279, 278, 119), (279, 280, 281, 282, 283, 284, 285, 286, 287, 240, 241, 242, 243, 244, 245, 246, 247, 248, 249, 250, 251, 252, 253, 254, 255, 256, 257, 258, 259, 260, 261, 262, 263, 264, 265, 266, 267, 268, 269, 270, 271, 272, 273, 274, 275, 276, 277, 278), (338, 339, 340, 341, 342, 343, 344, 345, 346, 347, 348, 349, 350, 351, 352, 353, 354, 355, 356, 357, 358, 359, 360, 361, 362, 363, 364, 365, 366, 367, 368, 369, 370, 371, 372, 373, 374, 375, 376, 377, 378, 379, 380, 381, 382, 383, 384, 385, 386, 387, 388, 389, 390, 391, 392, 393, 394, 395, 396, 397, 398, 399, 400, 401, 402, 403, 404, 405, 406, 407, 408, 409, 410, 411, 412, 413, 414, 415, 416, 417, 418, 419, 420, 421, 422, 423, 424, 425, 426, 427, 428, 429, 430, 431, 432, 433, 434, 435, 436, 437, 438, 439, 440, 441, 442, 443, 444, 445, 446, 447, 448, 449, 450, 451, 452, 453, 454, 455, 456, 457, 336, 337), (58, 11, 76, 50), (59, 51, 52, 103, 102, 13, 12), (469, 477, 474, 472), (475, 480, 470, 473), (482, 483, 518, 519), (472, 473, 470, 471, 466, 467, 468, 469), (468, 467, 479, 476), (472, 474, 475, 473), (477, 469, 468, 476), (466, 478, 479, 467), (481, 471, 470, 480), (478, 466, 471, 481), (465, 464, 475, 474), (461, 460, 477, 476), (459, 458, 479, 478), (463, 462, 481, 480), (462, 459, 478, 481), (458, 461, 476, 479), (460, 465, 474, 477), (464, 463, 480, 475), (493, 501, 498, 496), (499, 504, 494, 497), (461, 458, 511, 508), (496, 497, 494, 495, 490, 491, 492, 493), (492, 491, 503, 500), (496, 498, 499, 497), (501, 493, 492, 500), (490, 502, 503, 491), (505, 495, 494, 504), (502, 490, 495, 505), (489, 488, 499, 498), (485, 484, 501, 500), (483, 482, 503, 502), (487, 486, 505, 504), (486, 483, 502, 505), (482, 485, 500, 503), (484, 489, 498, 501), (488, 487, 504, 499), (509, 508, 511, 510, 513, 512, 507, 506), (517, 516, 519, 518, 521, 520, 515, 514), (465, 460, 509, 506), (486, 487, 520, 521), (463, 464, 507, 512), (483, 486, 521, 518), (464, 465, 506, 507), (485, 482, 519, 516), (460, 461, 508, 509), (489, 484, 517, 514), (458, 459, 510, 511), (487, 488, 515, 520), (462, 463, 512, 513), (488, 489, 514, 515), (459, 462, 513, 510), (484, 485, 516, 517), (82, 522, 22, 6), (557, 75, 43, 535), (100, 43, 75, 101), (133, 132, 131, 130, 129, 128, 173, 172, 171, 170, 169, 168, 167, 166, 165, 164, 163, 162, 161, 160, 159, 158, 157, 156, 123, 122, 121, 120, 119, 278, 277, 276, 275, 274, 273, 272, 271, 270, 269, 268, 267, 266, 265, 264, 263, 262, 261, 260, 259, 258, 257, 256, 255, 254, 337, 336, 457, 456, 455, 454, 453, 452, 451, 450, 449, 448, 447, 446, 445, 444, 443, 442, 441, 440, 11, 58, 57, 289, 288, 335, 334, 333, 332, 331, 330, 329, 328, 327, 326, 325, 324, 323, 322, 321, 320, 319, 318, 317, 316, 188, 187, 196, 195, 194, 193, 192, 239, 238, 237, 236, 235, 234, 233, 232, 231, 230, 229, 228, 227, 226, 225, 224, 223, 222, 221, 220), (57, 59, 12, 49, 48, 23, 522, 82, 81, 83, 11, 440, 439, 438, 437, 436, 435, 434, 433, 432, 431, 430, 429, 428, 427, 426, 425, 424, 423, 422, 421, 420, 419, 418, 417, 416, 415, 414, 413, 412, 411, 410, 409, 408, 407, 406, 405, 404, 403, 402, 401, 400, 399, 398, 397, 396, 395, 394, 393, 392, 391, 390, 389, 388, 387, 386, 385, 118, 117, 116, 115, 127, 126, 125, 124, 123, 156, 155, 154, 153, 152, 151, 150, 149, 148, 147, 146, 145, 144, 143, 142, 141, 140, 139, 138, 137, 136, 183, 182, 181, 180, 179, 178, 177, 176, 175, 174, 173, 128, 135, 134, 185, 184, 191, 190, 189, 188, 316, 315, 314, 313, 312, 311, 310, 309, 308, 307, 306, 305, 304, 303, 302, 301, 300, 299, 298, 297, 296, 295, 294, 293, 292, 291, 290, 289), (16, 545, 577, 46, 17, 18, 522, 23, 21), (652, 656, 655, 648), (572, 571, 552, 544), (537, 560, 561, 538), (602, 607, 606, 603), (603, 606, 605, 600), (567, 568, 574, 573), (525, 529, 602, 603, 600, 601), (625, 624, 629, 628), (529, 592, 607, 602), (558, 536, 563, 565), (583, 586, 585, 584), (601, 600, 605, 604), (537, 538, 534, 556), (587, 595, 608, 593), (556, 534, 559, 562), (583, 531, 540, 586), (559, 561, 564, 566), (570, 572, 574, 568), (601, 604, 591, 525), (547, 543, 548, 550), (537, 556, 562, 560), (551, 580, 578, 546, 547, 550), (721, 553, 543, 547), (530, 634, 528, 646), (541, 540, 531, 533), (584, 585, 554, 552, 526, 527), (606, 607, 592, 593, 608, 597, 598, 599, 590, 591, 604, 605), (549, 551, 550, 548), (542, 536, 558, 555), (555, 558, 565, 566), (626, 631, 630, 627), (536, 542, 564, 563), (627, 630, 629, 624), (569, 570, 568, 567), (534, 538, 561, 559), (523, 616, 631, 626), (542, 555, 566, 564), (580, 581, 582, 578), (577, 579, 582, 581), (588, 589, 590, 599), (594, 596, 598, 597), (569, 567, 573, 571), (588, 599, 598, 596), (594, 597, 608, 595), (524, 523, 626, 627, 624, 625), (570, 569, 571, 572), (579, 546, 578, 582), (573, 574, 565, 563), (575, 609, 611, 640), (609, 526, 530, 610), (527, 526, 609, 575, 535), (530, 646, 557, 612, 610), (609, 610, 576, 611), (610, 612, 641, 576), (576, 641, 640, 611), (532, 619, 632, 617), (625, 628, 615, 524), (630, 631, 616, 617, 632, 621, 622, 623, 614, 615, 628, 629), (539, 613, 614, 623), (618, 620, 622, 621), (539, 623, 622, 620), (618, 621, 632, 619), (636, 638, 639, 637), (635, 633, 637, 639), (528, 634, 638, 636), (634, 635, 639, 638), (560, 562, 559, 566, 565, 574, 572, 544, 530, 526, 552, 571, 573, 563, 564, 561), (642, 645, 644, 643), (541, 533, 643, 644), (633, 635, 634, 530, 544, 545, 647, 649, 651, 652, 648, 650), (650, 648, 649, 647), (649, 654, 653, 651), (613, 587, 593, 592, 529, 525, 591, 590, 589, 645, 642, 549, 548, 543, 553, 532, 617, 616, 523, 524, 615, 614), (648, 655, 654, 649), (651, 653, 656, 652), (654, 655, 656, 653), (595, 587, 613, 539), (596, 540, 541, 644, 645, 589, 588), (668, 671, 673, 676), (674, 672, 669, 679), (681, 718, 717, 682), (671, 668, 667, 666, 665, 670, 669, 672), (667, 675, 678, 666), (671, 672, 674, 673), (676, 675, 667, 668), (665, 666, 678, 677), (680, 679, 669, 670), (677, 680, 670, 665), (664, 673, 674, 663), (660, 675, 676, 659), (658, 677, 678, 657), (662, 679, 680, 661), (661, 680, 677, 658), (657, 678, 675, 660), (659, 676, 673, 664), (663, 674, 679, 662), (692, 695, 697, 700), (698, 696, 693, 703), (660, 707, 710, 657), (695, 692, 691, 690, 689, 694, 693, 696), (691, 699, 702, 690), (695, 696, 698, 697), (700, 699, 691, 692), (689, 690, 702, 701), (704, 703, 693, 694), (701, 704, 694, 689), (688, 697, 698, 687), (684, 699, 700, 683), (682, 701, 702, 681), (686, 703, 704, 685), (685, 704, 701, 682), (681, 702, 699, 684), (683, 700, 697, 688), (687, 698, 703, 686), (708, 705, 706, 711, 712, 709, 710, 707), (716, 713, 714, 719, 720, 717, 718, 715), (664, 705, 708, 659), (685, 720, 719, 686), (662, 711, 706, 663), (682, 717, 720, 685), (663, 706, 705, 664), (684, 715, 718, 681), (659, 708, 707, 660), (688, 713, 716, 683), (657, 710, 709, 658), (686, 719, 714, 687), (661, 712, 711, 662), (687, 714, 713, 688), (658, 709, 712, 661), (683, 716, 715, 684), (619, 532, 553, 721), (557, 535, 575, 612), (640, 641, 612, 575), (544, 552, 554, 721, 547, 546, 579, 577, 545), (903, 904, 905, 906, 907, 908, 909, 910, 911, 912, 913, 914, 915, 916, 917, 918, 919, 920, 921, 922, 923, 924, 925, 926, 927, 928, 929, 930, 931, 932, 933, 934, 935, 936, 937, 938, 939, 940, 941, 942, 943, 944, 945, 898, 899, 900, 901, 902), (799, 800, 801, 794, 795, 796, 797, 798), (796, 795, 744, 743, 830, 829, 828, 827, 826, 825, 824, 823, 822, 821, 820, 819, 818, 817, 816, 815, 814, 813, 812, 811, 810, 809, 808, 807, 806, 797), (807, 808, 809, 810, 811, 812, 813, 814, 815, 816, 817, 818, 819, 820, 821, 822, 823, 824, 825, 826, 827, 828, 829, 830, 831, 832, 833, 834, 835, 836, 837, 838, 839, 840, 841, 842, 843, 844, 845, 846, 847, 848, 849, 802, 803, 804, 805, 806), (744, 745, 738, 722, 723, 724, 743), (724, 723, 722), (724, 722, 738, 739, 740, 741, 742, 743), (784, 785, 786, 787, 788, 789, 790, 791, 792, 793, 746, 747, 748, 749, 750, 751, 752, 753, 754, 755, 756, 757, 758, 759, 760, 761, 762, 763, 764, 765, 766, 767, 768, 769, 770, 771, 772, 773, 774, 775, 776, 777, 778, 779, 780, 781, 782, 783), (734, 735, 736, 737, 725, 726, 727, 728, 729, 730, 731, 732, 733), (728, 995, 994, 993, 992, 991, 990, 989, 988, 987, 986, 985, 984, 983, 982, 981, 980, 979, 978, 977, 976, 975, 974, 973, 972, 971, 970, 969, 968, 967, 966, 965, 964, 963, 962, 961, 960, 959, 958, 957, 956, 955, 954, 953, 952, 951, 950, 949, 948, 947, 864, 863, 862, 861, 860, 859, 858, 857, 856, 855, 854, 853, 852, 851, 850, 897, 896, 895, 894, 893, 892, 891, 890, 889, 888, 729), (889, 890, 891, 892, 893, 894, 895, 896, 897, 850, 851, 852, 853, 854, 855, 856, 857, 858, 859, 860, 861, 862, 863, 864, 865, 866, 867, 868, 869, 870, 871, 872, 873, 874, 875, 876, 877, 878, 879, 880, 881, 882, 883, 884, 885, 886, 887, 888), (948, 949, 950, 951, 952, 953, 954, 955, 956, 957, 958, 959, 960, 961, 962, 963, 964, 965, 966, 967, 968, 969, 970, 971, 972, 973, 974, 975, 976, 977, 978, 979, 980, 981, 982, 983, 984, 985, 986, 987, 988, 989, 990, 991, 992, 993, 994, 995, 996, 997, 998, 999, 1000, 1001, 1002, 1003, 1004, 1005, 1006, 1007, 1008, 1009, 1010, 1011, 1012, 1013, 1014, 1015, 1016, 1017, 1018, 1019, 1020, 1021, 1022, 1023, 1024, 1025, 1026, 1027, 1028, 1029, 1030, 1031, 1032, 1033, 1034, 1035, 1036, 1037, 1038, 1039, 1040, 1041, 1042, 1043, 1044, 1045, 1046, 1047, 1048, 1049, 1050, 1051, 1052, 1053, 1054, 1055, 1056, 1057, 1058, 1059, 1060, 1061, 1062, 1063, 1064, 1065, 1066, 1067, 946, 947), (901, 900, 899, 898, 945, 944, 943, 942, 941, 940, 939, 938, 937, 936, 935, 934, 933, 932, 931, 930, 929, 928, 927, 926, 798, 797, 806, 805, 804, 803, 802, 849, 848, 847, 846, 845, 844, 843, 842, 841, 840, 839, 838, 837, 836, 835, 834, 833, 832, 831, 830, 743, 742, 741, 740, 739, 738, 783, 782, 781, 780, 779, 778, 777, 776, 775, 774, 773, 772, 771, 770, 769, 768, 767, 766, 733, 732, 731, 730, 729, 888, 887, 886, 885, 884, 883, 882, 881, 880, 879, 878, 877, 876, 875, 874, 873, 872, 871, 870, 869, 868, 867, 866, 865, 864, 947, 946, 1067, 1066, 1065, 1064, 1063, 1062, 1061, 1060, 1059, 1058, 1057, 1056, 1055, 1054, 1053, 1052, 1051, 1050, 594, 595, 539, 620), (585, 586, 540, 596, 594, 1050, 1049, 1048, 1047, 1046, 1045, 1044, 1043, 1042, 1041, 1040, 1039, 1038, 1037, 1036, 1035, 1034, 1033, 1032, 1031, 1030, 1029, 1028, 1027, 1026, 1025, 1024, 1023, 1022, 1021, 1020, 1019, 1018, 1017, 1016, 1015, 1014, 1013, 1012, 1011, 1010, 1009, 1008, 1007, 1006, 1005, 1004, 1003, 1002, 1001, 1000, 999, 998, 997, 996, 995, 728, 727, 726, 725, 737, 736, 735, 734, 733, 766, 765, 764, 763, 762, 761, 760, 759, 758, 757, 756, 755, 754, 753, 752, 751, 750, 749, 748, 747, 746, 793, 792, 791, 790, 789, 788, 787, 786, 785, 784, 783, 738, 745, 744, 795, 794, 801, 800, 799, 798, 926, 925, 924, 923, 922, 921, 920, 919, 918, 917, 916, 915, 914, 913, 912, 911, 910, 909, 908, 907, 906, 905, 904, 903, 902, 901, 620, 618, 619, 721, 554)])
me_cube_006.polygons.foreach_set('material_index', [3, 0, 0, 5, 5, 0, 5, 5, 5, 0, 0, 5, 2, 5, 0, 0, 0, 0, 5, 5, 0, 5, 5, 0, 5, 0, 5, 5, 2, 0, 5, 0, 5, 2, 0, 5, 0, 3, 0, 5, 5, 0, 5, 5, 5, 0, 0, 0, 0, 0, 0, 0, 0, 0, 2, 5, 5, 5, 5, 5, 5, 5, 3, 3, 3, 3, 0, 5, 5, 0, 0, 3, 5, 3, 3, 3, 1, 1, 0, 1, 1, 0, 1, 1, 1, 0, 1, 1, 5, 5, 4, 4, 4, 4, 4, 4, 4, 4, 4, 4, 4, 4, 4, 4, 4, 4, 4, 4, 4, 4, 4, 4, 4, 4, 4, 4, 4, 4, 4, 4, 4, 4, 4, 4, 4, 4, 3, 3, 4, 4, 4, 4, 4, 4, 4, 4, 4, 4, 4, 4, 4, 4, 5, 0, 0, 0, 0, 0, 3, 0, 0, 5, 5, 0, 5, 5, 5, 0, 0, 5, 2, 5, 0, 0, 0, 0, 5, 5, 0, 5, 5, 0, 5, 0, 5, 5, 2, 0, 5, 0, 5, 2, 0, 5, 0, 3, 0, 5, 5, 0, 5, 5, 5, 0, 0, 0, 0, 0, 0, 0, 0, 0, 2, 5, 5, 5, 5, 5, 5, 5, 3, 3, 3, 3, 0, 5, 5, 0, 0, 3, 5, 3, 3, 3, 5, 5, 4, 4, 4, 4, 4, 4, 4, 4, 4, 4, 4, 4, 4, 4, 4, 4, 4, 4, 4, 4, 4, 4, 4, 4, 4, 4, 4, 4, 4, 4, 4, 4, 4, 4, 4, 4, 3, 3, 4, 4, 4, 4, 4, 4, 4, 4, 4, 4, 4, 4, 4, 4, 5, 0, 0, 0, 1, 1, 0, 1, 1, 0, 1, 1, 1, 0, 1, 1, 0, 0])
me_cube_006.materials.append(mat_dark_navy_001)
me_cube_006.materials.append(mat_white_paint_001)
me_cube_006.materials.append(mat_light_blue_001)
me_cube_006.materials.append(mat_darker_navy_001)
me_cube_006.materials.append(mat_black_001)
me_cube_006.materials.append(mat_dark_grey)
me_cube_006.use_remesh_preserve_volume = False
me_cube_006.use_remesh_preserve_attributes = False
me_cube_006.use_mirror_vertex_groups = False
me_cube_006.update()

# ---- objects
ob_cube_003 = bpy.data.objects.new('Cube.003', me_cube_006)

# ---- transforms, parenting, visibility, modifiers, constraints
ob_cube_003.location = (0.0, 0.0, 0.0)
ob_cube_003.rotation_euler = (0.0, -0.0, 1.571)
ob_cube_003.scale = (10.0, 10.0, 10.0)
ob_cube_003.lineart.crease_threshold = 0.0

# ---- collection membership
col_collection_1.objects.link(ob_cube_003)

# ---- scene / render settings (as saved in the file)
scene.frame_start = 1; scene.frame_end = 250; scene.frame_set(1)
scene.render.engine = 'CYCLES'
scene.render.resolution_percentage = 50
scene.render.dither_intensity = 0.0
scene.cycles.use_denoising = False
scene.cycles.samples = 128
scene.cycles.sampling_pattern = 'TABULATED_SOBOL'
scene.cycles.use_adaptive_sampling = False
scene.cycles.use_light_tree = False
scene.cycles.blur_glossy = 0.0
scene.cycles.sample_clamp_indirect = 0.0
scene.view_settings.view_transform = 'Standard'
bpy.context.view_layer.update()

# ---- added for rendering (the .blend has no active camera): camera
cam_auto = bpy.data.cameras.new('AutoCamera')
cam_auto.lens = 50.0
cam_auto.sensor_width = 36.0
cam_auto.clip_end = 1000.0
ob_auto_camera = bpy.data.objects.new('AutoCamera', cam_auto)
scene.collection.objects.link(ob_auto_camera)
ob_auto_camera.location = (27.6485, -35.8782, 29.9188)
ob_auto_camera.rotation_euler = (1.09748, -7.21219e-08, 0.694738)
scene.camera = ob_auto_camera
bpy.context.view_layer.update()
